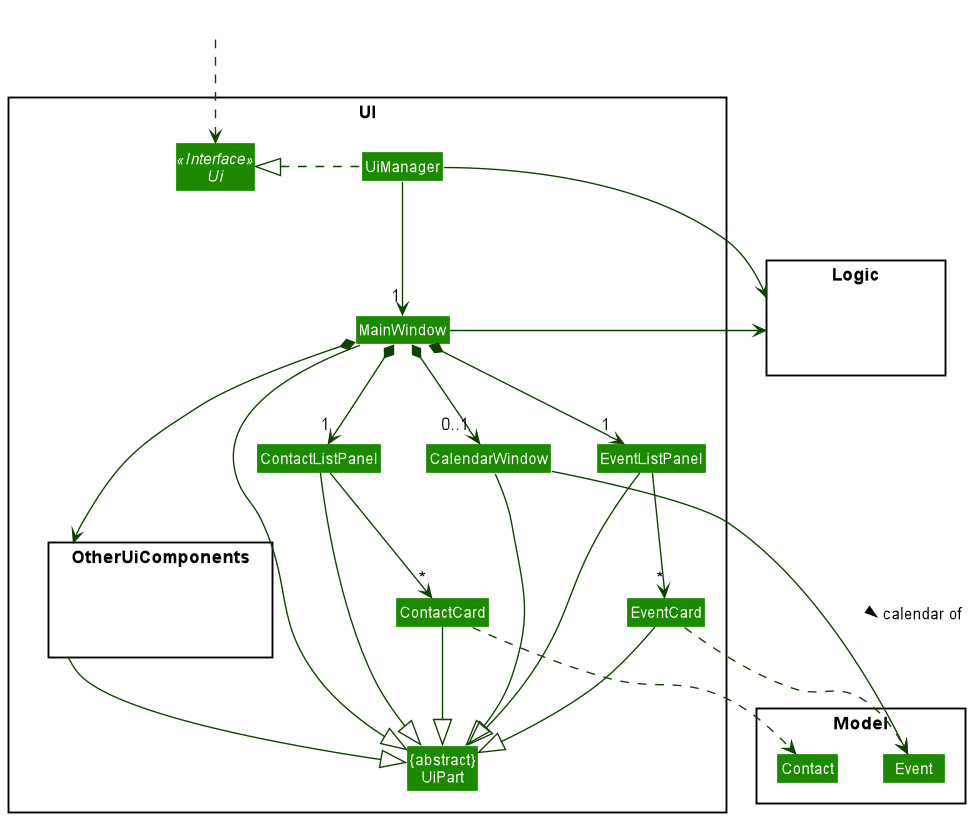

The diagram above was rendered by PlantUML. Its source (embedded in the PNG):
@startuml
!include style.puml
skinparam arrowThickness 1.1
skinparam arrowColor UI_COLOR_T4
skinparam classBackgroundColor UI_COLOR
'skinparam linetype ortho

package UI <<Rectangle>>{
Interface Ui <<Interface>>
Class "{abstract}\nUiPart" as UiPart
Class UiManager
Class MainWindow
Class CalendarWindow
Class ContactListPanel
Class EventListPanel
Class ContactCard
Class EventCard
package OtherUiComponents <<Rectangle>> {
Class HiddenComponent #FFFFFF
}
}

package Model <<Rectangle>> {
Class Event
Class Contact
}

package Logic <<Rectangle>> {
Class HiddenLogic #FFFFFF
}

Class HiddenOutside #FFFFFF
HiddenOutside ..> Ui

UiManager .left.|> Ui
UiManager -down-> "1" MainWindow
Ui -[hidden]---> OtherUiComponents
MainWindow *--> OtherUiComponents
MainWindow *--> "1" ContactListPanel
MainWindow *--> "1" EventListPanel
MainWindow *--> "0..1" CalendarWindow

ContactListPanel -down-> "*" ContactCard
EventListPanel -down-> "*" EventCard

MainWindow -left-|> UiPart

ContactListPanel --|> UiPart
EventListPanel --|> UiPart
ContactCard --|> UiPart
EventCard --|> UiPart
CalendarWindow --|> UiPart
OtherUiComponents --|> UiPart

ContactCard ..> Contact
EventCard ..> Event
CalendarWindow --> Event : calendar of >
UiManager -right-> Logic
MainWindow -left-> Logic

'MainWindow -[hidden]-|> UiPart
ContactListPanel -[hidden]left- EventListPanel
@enduml